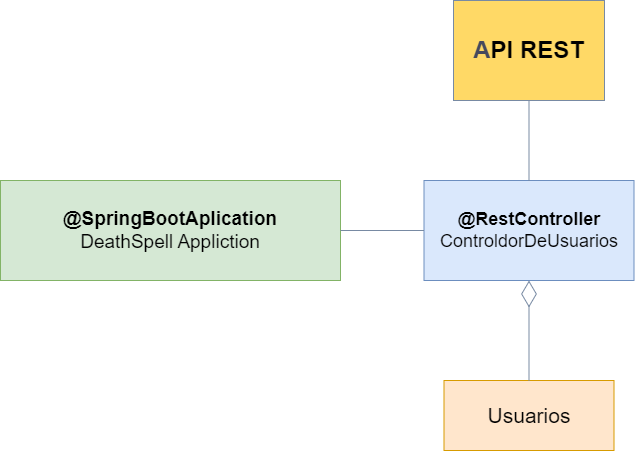

The diagram above was exported from draw.io. Its source (the exported page's mxGraphModel, read from the mxfile embedded in the PNG):
<mxGraphModel dx="1434" dy="1915" grid="1" gridSize="10" guides="1" tooltips="1" connect="1" arrows="1" fold="1" page="1" pageScale="1" pageWidth="827" pageHeight="1169" math="0" shadow="0">
  <root>
    <mxCell id="0" />
    <mxCell id="1" parent="0" />
    <mxCell id="GF2F1cbHqC1Pwq_C31gI-1" value="&lt;font color=&quot;#000000&quot; style=&quot;font-size: 19px;&quot;&gt;&lt;b&gt;@SpringBootAplication&lt;/b&gt;&lt;br&gt;DeathSpell Appliction&lt;/font&gt;" style="html=1;whiteSpace=wrap;fontSize=16;labelBackgroundColor=none;fillColor=#d5e8d4;strokeColor=#82b366;" vertex="1" parent="1">
      <mxGeometry x="487" y="-730" width="340" height="100" as="geometry" />
    </mxCell>
    <mxCell id="GF2F1cbHqC1Pwq_C31gI-2" value="&lt;font style=&quot;font-size: 18px;&quot;&gt;&lt;b&gt;@RestController&lt;/b&gt;&lt;br&gt;ControldorDeUsuarios&lt;/font&gt;" style="html=1;whiteSpace=wrap;fontSize=16;labelBackgroundColor=none;fillColor=#dae8fc;strokeColor=#6c8ebf;" vertex="1" parent="1">
      <mxGeometry x="910.5" y="-730" width="210" height="100" as="geometry" />
    </mxCell>
    <mxCell id="GF2F1cbHqC1Pwq_C31gI-3" value="&lt;font style=&quot;font-size: 21px;&quot;&gt;Usuarios&lt;/font&gt;" style="html=1;whiteSpace=wrap;fontSize=16;labelBackgroundColor=none;fillColor=#ffe6cc;strokeColor=#d79b00;" vertex="1" parent="1">
      <mxGeometry x="930.5" y="-530" width="170" height="70" as="geometry" />
    </mxCell>
    <mxCell id="GF2F1cbHqC1Pwq_C31gI-4" value="&lt;font style=&quot;font-size: 24px;&quot;&gt;&lt;font style=&quot;font-size: 24px;&quot;&gt;&lt;b style=&quot;&quot;&gt;A&lt;/b&gt;&lt;/font&gt;&lt;font style=&quot;font-size: 24px;&quot; color=&quot;#000000&quot;&gt;&lt;b style=&quot;&quot;&gt;&lt;font style=&quot;font-size: 24px;&quot;&gt;PI &lt;/font&gt;REST&lt;/b&gt;&lt;/font&gt;&lt;/font&gt;" style="html=1;whiteSpace=wrap;fontSize=16;labelBackgroundColor=none;fillColor=#FFD966;strokeColor=#788AA3;fontColor=#46495D;" vertex="1" parent="1">
      <mxGeometry x="940" y="-910" width="151" height="100" as="geometry" />
    </mxCell>
    <mxCell id="GF2F1cbHqC1Pwq_C31gI-5" value="" style="endArrow=diamondThin;endFill=0;endSize=24;html=1;rounded=0;strokeColor=#788AA3;fontSize=12;fontColor=#46495D;fillColor=#B2C9AB;curved=1;exitX=0.5;exitY=0;exitDx=0;exitDy=0;entryX=0.5;entryY=1;entryDx=0;entryDy=0;" edge="1" parent="1" source="GF2F1cbHqC1Pwq_C31gI-3" target="GF2F1cbHqC1Pwq_C31gI-2">
      <mxGeometry width="160" relative="1" as="geometry">
        <mxPoint x="1000" y="-650" as="sourcePoint" />
        <mxPoint x="950" y="-500" as="targetPoint" />
      </mxGeometry>
    </mxCell>
    <mxCell id="GF2F1cbHqC1Pwq_C31gI-6" value="" style="endArrow=none;html=1;rounded=0;strokeColor=#788AA3;fontSize=12;fontColor=#46495D;startSize=8;endSize=8;fillColor=#B2C9AB;curved=1;entryX=0.5;entryY=1;entryDx=0;entryDy=0;exitX=0.5;exitY=0;exitDx=0;exitDy=0;" edge="1" parent="1" source="GF2F1cbHqC1Pwq_C31gI-2" target="GF2F1cbHqC1Pwq_C31gI-4">
      <mxGeometry width="50" height="50" relative="1" as="geometry">
        <mxPoint x="780" y="-630" as="sourcePoint" />
        <mxPoint x="830" y="-680" as="targetPoint" />
      </mxGeometry>
    </mxCell>
    <mxCell id="GF2F1cbHqC1Pwq_C31gI-7" value="" style="endArrow=none;html=1;rounded=0;strokeColor=#788AA3;fontSize=12;fontColor=#46495D;startSize=8;endSize=8;fillColor=#B2C9AB;curved=1;exitX=1;exitY=0.5;exitDx=0;exitDy=0;entryX=0;entryY=0.5;entryDx=0;entryDy=0;" edge="1" parent="1" source="GF2F1cbHqC1Pwq_C31gI-1" target="GF2F1cbHqC1Pwq_C31gI-2">
      <mxGeometry width="50" height="50" relative="1" as="geometry">
        <mxPoint x="960" y="-810" as="sourcePoint" />
        <mxPoint x="1010" y="-860" as="targetPoint" />
      </mxGeometry>
    </mxCell>
  </root>
</mxGraphModel>